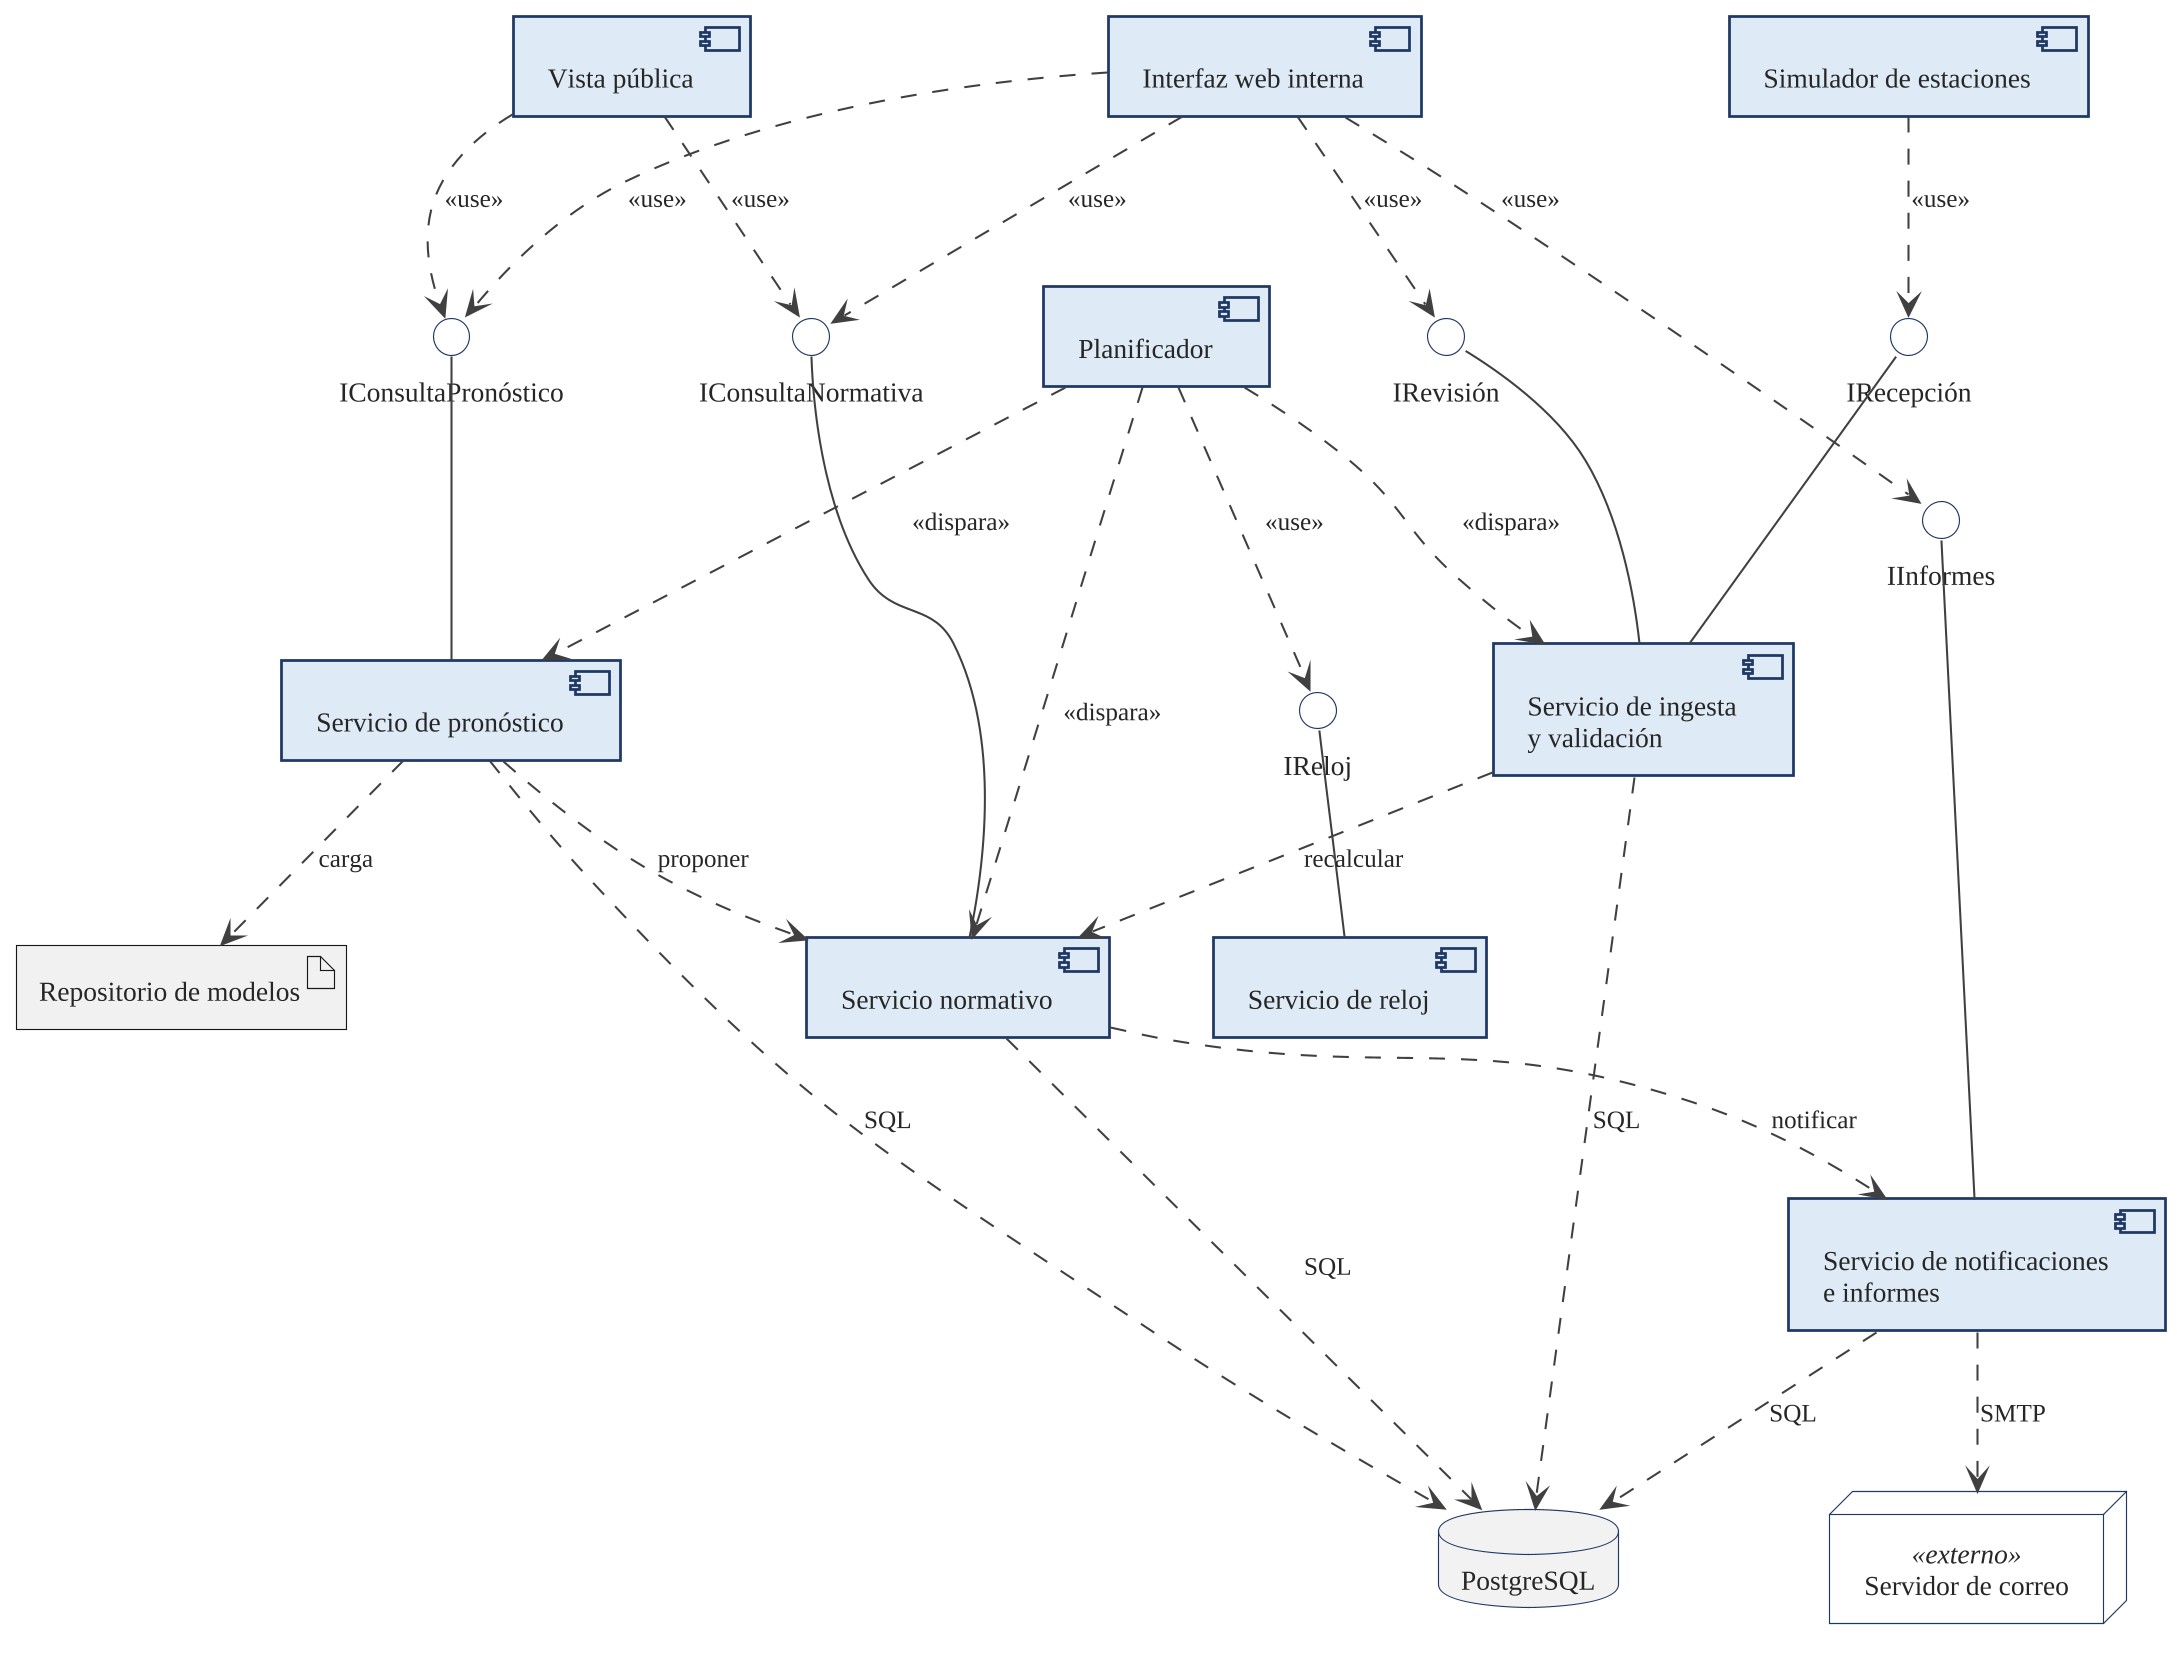

The diagram above was rendered by PlantUML. Its source (embedded in the PNG):
@startuml
!include tema.iuml

skinparam nodesep 45
skinparam ranksep 55
component "Interfaz web interna" as WEB
component "Vista pública" as PUB
component "Simulador de estaciones" as SIM
component "Planificador" as PLA
component "Servicio de reloj" as REL
component "Servicio de ingesta\ny validación" as ING
component "Servicio normativo" as NOR
component "Servicio de pronóstico" as PRO
component "Servicio de notificaciones\ne informes" as NOT
database "PostgreSQL" as DB
artifact "Repositorio de modelos" as MOD
node "Servidor de correo" as MAIL <<externo>>
interface "IRecepción" as IREC
interface "IRevisión" as IREV
interface "IConsultaNormativa" as ICN
interface "IConsultaPronóstico" as ICP
interface "IInformes" as IINF
interface "IReloj" as IREL
ING -up- IREC
ING -up- IREV
NOR -up- ICN
PRO -up- ICP
NOT -up- IINF
REL -up- IREL
SIM ..> IREC : <<use>>
WEB ..> IREV : <<use>>
WEB ..> ICN : <<use>>
WEB ..> ICP : <<use>>
WEB ..> IINF : <<use>>
PUB ..> ICN : <<use>>
PUB ..> ICP : <<use>>
PLA ..> IREL : <<use>>
PLA ..> ING : <<dispara>>
PLA ..> NOR : <<dispara>>
PLA ..> PRO : <<dispara>>
ING ..> NOR : recalcular
PRO ..> NOR : proponer
NOR ..> NOT : notificar
ING ..> DB : SQL
NOR ..> DB : SQL
PRO ..> DB : SQL
NOT ..> DB : SQL
PRO ..> MOD : carga
NOT ..> MAIL : SMTP

@enduml